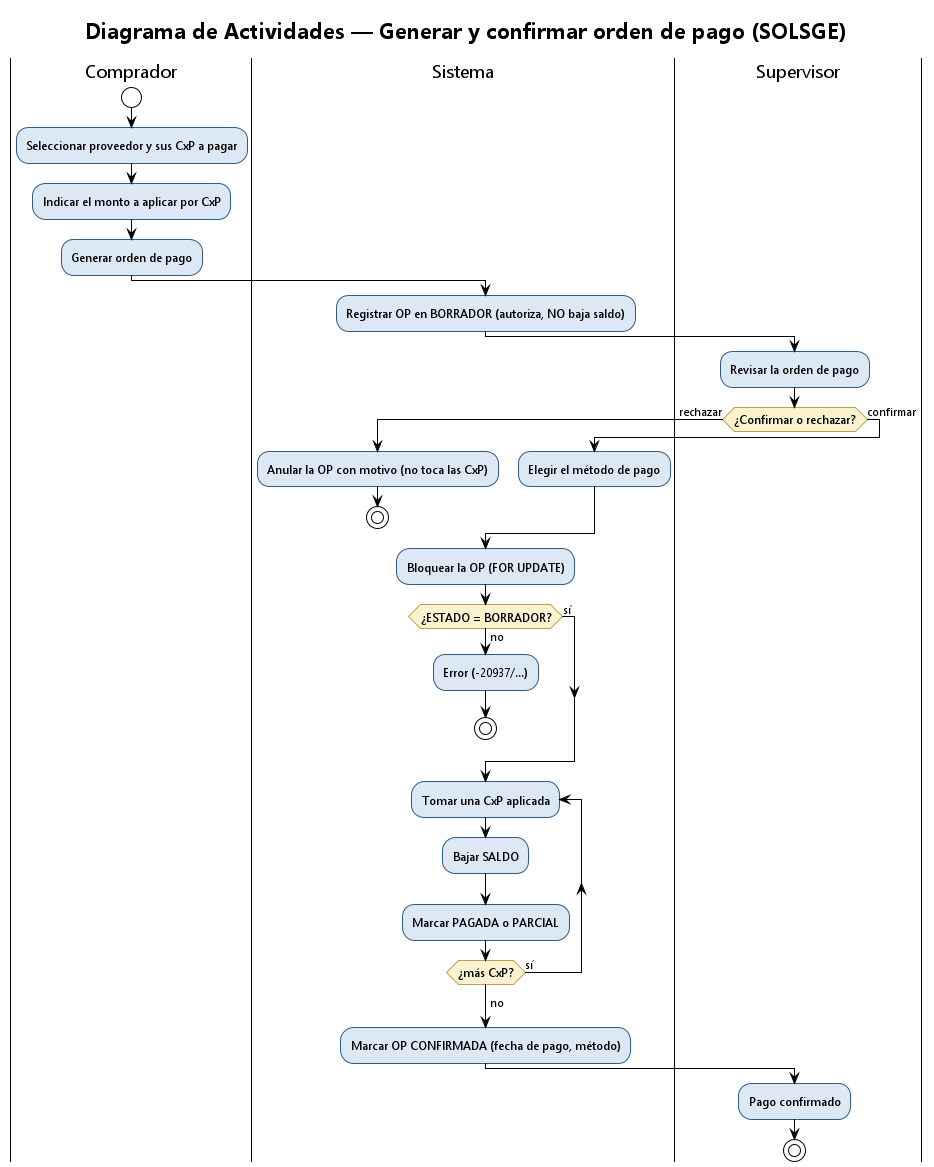

The diagram above was rendered by PlantUML. Its source (embedded in the PNG):
@startuml actividad_orden_pago
!theme plain
skinparam backgroundColor #FFFFFF
skinparam shadowing false
skinparam DefaultFontName Segoe UI
skinparam ActivityFontSize 12
skinparam activity {
  BackgroundColor #DCE9F5
  BorderColor #2E5A88
  DiamondBackgroundColor #FBF3D0
  DiamondBorderColor #B9A24B
  ArrowColor #34506B }
title Diagrama de Actividades — Generar y confirmar orden de pago (SOLSGE)

|Comprador|
start
:Seleccionar proveedor y sus CxP a pagar;
:Indicar el monto a aplicar por CxP;
:Generar orden de pago;
|Sistema|
:Registrar OP en BORRADOR (autoriza, NO baja saldo);
|Supervisor|
:Revisar la orden de pago;
if (¿Confirmar o rechazar?) then (rechazar)
  |Sistema|
  :Anular la OP con motivo (no toca las CxP);
  stop
else (confirmar)
  :Elegir el método de pago;
endif
|Sistema|
:Bloquear la OP (FOR UPDATE);
if (¿ESTADO = BORRADOR?) then (no)
  :Error (-20937/…);
  stop
else (sí)
endif
repeat :Tomar una CxP aplicada;
  :Bajar SALDO;
  :Marcar PAGADA o PARCIAL;
repeat while (¿más CxP?) is (sí)
->no;
:Marcar OP CONFIRMADA (fecha de pago, método);
|Supervisor|
:Pago confirmado;
stop
@enduml